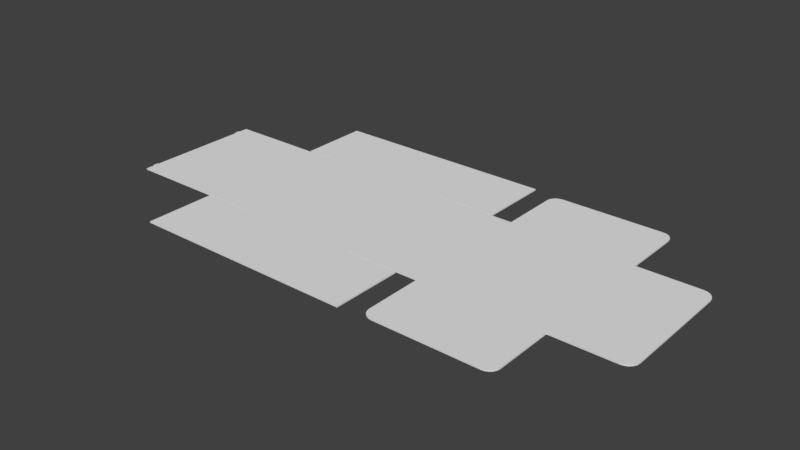 # Source: 0426_300_280_160.blend  (saved by Blender 2.79.0; exported with 4.5.12 LTS)
import bpy
from mathutils import Matrix  # noqa: F401  (used for matrix-valued properties, if any)

bpy.ops.wm.read_factory_settings(use_empty=True)
scene = bpy.context.scene
scene.name = 'Scene'

# ---- collections
col_collection_1 = bpy.data.collections.new('Collection 1'); scene.collection.children.link(col_collection_1)

# ---- world
world_world = bpy.data.worlds.new('World'); scene.world = world_world
world_world.color = (0.05088, 0.05088, 0.05088)
world_world.use_sun_shadow = False
world_world.sun_shadow_jitter_overblur = 0.0
world_world.cycles.sampling_method = 'MANUAL'

# ---- meshes
me_plane_002 = bpy.data.meshes.new('Plane.002')
me_plane_002.from_pydata([(-1.385, -1.5, 0.0), (1.385, -1.5, 0.0), (1.385, 1.5, 0.0), (-1.385, 1.5, 0.0), (-1.4, 1.485, 0.0), (-1.4, -1.485, 0.0), (1.4, -1.485, 0.0), (1.4, 1.485, 0.0), (1.385, 3.085, 0.0), (-1.385, 3.085, 0.0), (-1.385, -3.085, 0.0), (1.385, -3.085, 0.0), (-1.415, 1.485, 0.0), (-1.415, -1.485, 0.0), (1.415, -1.485, 0.0), (1.415, 1.485, 0.0), (-2.985, 1.485, 0.0), (-2.985, -1.485, 0.0), (3.0, -1.485, 0.0), (3.0, 1.485, 0.0), (-3.015, 1.485, 0.0), (-3.015, -1.485, 0.0), (-4.615, 1.485, 0.0), (-4.615, -1.485, 0.0), (3.0, -1.485, 0.0), (3.0, 1.485, 0.0), (5.8, -1.485, 0.0), (5.8, 1.485, 0.0), (5.785, 1.485, 0.0), (3.015, 1.485, 0.0), (3.015, -1.485, 0.0), (5.785, -1.485, 0.0), (1.385, -1.515, 0.0), (-1.385, -1.515, 0.0), (-1.385, 1.515, 0.0), (1.385, 1.515, 0.0), (-2.52, 3.085, 0.0), (-2.52, -3.085, 0.0), (-2.52, -1.515, 0.0), (-2.52, 1.515, 0.0), (2.535, 3.085, 0.0), (2.535, -3.085, 0.0), (2.535, -1.515, 0.0), (2.535, 1.515, 0.0), (-4.615, 1.271, 0.0), (-4.615, 1.157, 0.0), (-4.615, -1.157, 0.0), (-4.615, -1.271, 0.0), (-4.645, 1.271, 0.0), (-4.645, 1.157, 0.0), (-4.645, -1.157, 0.0), (-4.645, -1.271, 0.0), (5.785, 2.79, 0.0), (5.555, 3.02, 0.0), (5.773, 2.861, 0.0), (5.741, 2.925, 0.0), (5.69, 2.976, 0.0), (5.626, 3.008, 0.0), (3.015, 2.79, 0.0), (3.245, 3.02, 0.0), (3.027, 2.861, 0.0), (3.059, 2.925, 0.0), (3.11, 2.976, 0.0), (3.174, 3.008, 0.0), (3.015, -2.79, 0.0), (3.245, -3.02, 0.0), (3.027, -2.861, 0.0), (3.059, -2.925, 0.0), (3.11, -2.976, 0.0), (3.174, -3.008, 0.0), (5.785, -2.79, 0.0), (5.555, -3.02, 0.0), (5.773, -2.861, 0.0), (5.741, -2.925, 0.0), (5.69, -2.976, 0.0), (5.626, -3.008, 0.0), (-1.385, -1.5, 0.03), (1.385, -1.5, 0.03), (1.385, 1.5, 0.03), (-1.385, 1.5, 0.03), (-1.4, 1.485, 0.03), (-1.4, -1.485, 0.03), (1.4, -1.485, 0.03), (1.4, 1.485, 0.03), (1.385, 3.085, 0.03), (-1.385, 3.085, 0.03), (-1.385, -3.085, 0.03), (1.385, -3.085, 0.03), (-1.415, 1.485, 0.03), (-1.415, -1.485, 0.03), (1.415, -1.485, 0.03), (1.415, 1.485, 0.03), (-2.985, 1.485, 0.03), (-2.985, -1.485, 0.03), (3.0, -1.485, 0.03), (3.0, 1.485, 0.03), (-3.015, 1.485, 0.03), (-3.015, -1.485, 0.03), (-4.615, 1.485, 0.03), (-4.615, -1.485, 0.03), (3.0, -1.485, 0.03), (3.0, 1.485, 0.03), (5.8, -1.485, 0.03), (5.8, 1.485, 0.03), (5.785, 1.485, 0.03), (3.015, 1.485, 0.03), (3.015, -1.485, 0.03), (5.785, -1.485, 0.03), (1.385, -1.515, 0.03), (-1.385, -1.515, 0.03), (-1.385, 1.515, 0.03), (1.385, 1.515, 0.03), (-2.52, 3.085, 0.03), (-2.52, -3.085, 0.03), (-2.52, -1.515, 0.03), (-2.52, 1.515, 0.03), (2.535, 3.085, 0.03), (2.535, -3.085, 0.03), (2.535, -1.515, 0.03), (2.535, 1.515, 0.03), (-4.615, 1.271, 0.03), (-4.615, 1.157, 0.03), (-4.615, -1.157, 0.03), (-4.615, -1.271, 0.03), (-4.645, 1.271, 0.03), (-4.645, 1.157, 0.03), (-4.645, -1.157, 0.03), (-4.645, -1.271, 0.03), (5.785, 2.79, 0.03), (5.555, 3.02, 0.03), (5.773, 2.861, 0.03), (5.741, 2.925, 0.03), (5.69, 2.976, 0.03), (5.626, 3.008, 0.03), (3.015, 2.79, 0.03), (3.245, 3.02, 0.03), (3.027, 2.861, 0.03), (3.059, 2.925, 0.03), (3.11, 2.976, 0.03), (3.174, 3.008, 0.03), (3.015, -2.79, 0.03), (3.245, -3.02, 0.03), (3.027, -2.861, 0.03), (3.059, -2.925, 0.03), (3.11, -2.976, 0.03), (3.174, -3.008, 0.03), (5.785, -2.79, 0.03), (5.555, -3.02, 0.03), (5.773, -2.861, 0.03), (5.741, -2.925, 0.03), (5.69, -2.976, 0.03), (5.626, -3.008, 0.03), (7.158, 1.485, 0.03), (7.408, 1.235, 0.03), (7.235, 1.472, 0.03), (7.305, 1.437, 0.03), (7.36, 1.382, 0.03), (7.396, 1.312, 0.03), (7.408, -1.235, 0.03), (7.158, -1.485, 0.03), (7.396, -1.312, 0.03), (7.36, -1.382, 0.03), (7.305, -1.437, 0.03), (7.235, -1.472, 0.03), (7.408, 1.235, 0.0), (7.158, 1.485, 0.0), (7.396, 1.312, 0.0), (7.36, 1.382, 0.0), (7.305, 1.437, 0.0), (7.235, 1.472, 0.0), (7.158, -1.485, 0.0), (7.408, -1.235, 0.0), (7.235, -1.472, 0.0), (7.305, -1.437, 0.0), (7.36, -1.382, 0.0), (7.396, -1.312, 0.0)], [], [(7, 6, 1, 2), (4, 3, 0, 5), (0, 3, 2, 1), (3, 34, 9, 8, 35, 2), (1, 32, 11, 10, 33, 0), (5, 13, 12, 4), (7, 15, 14, 6), (13, 17, 16, 12), (15, 19, 18, 14), (17, 21, 20, 16), (21, 23, 47, 46, 45, 44, 22, 20), (19, 25, 24, 18), (25, 29, 28, 27, 26, 31, 30, 24), (31, 70, 72, 73, 74, 75, 71, 65, 69, 68, 67, 66, 64, 30), (34, 39, 36, 9), (10, 37, 38, 33), (32, 42, 41, 11), (8, 40, 43, 35), (47, 51, 50, 46), (45, 49, 48, 44), (29, 58, 60, 61, 62, 63, 59, 53, 57, 56, 55, 54, 52, 28), (26, 27, 165, 169, 168, 167, 166, 164, 171, 175, 174, 173, 172, 170), (83, 78, 77, 82), (80, 81, 76, 79), (76, 77, 78, 79), (79, 78, 111, 84, 85, 110), (77, 76, 109, 86, 87, 108), (81, 80, 88, 89), (83, 82, 90, 91), (89, 88, 92, 93), (91, 90, 94, 95), (93, 92, 96, 97), (97, 96, 98, 120, 121, 122, 123, 99), (95, 94, 100, 101), (101, 100, 106, 107, 102, 103, 104, 105), (107, 106, 140, 142, 143, 144, 145, 141, 147, 151, 150, 149, 148, 146), (110, 85, 112, 115), (86, 109, 114, 113), (108, 87, 117, 118), (84, 111, 119, 116), (123, 122, 126, 127), (121, 120, 124, 125), (105, 104, 128, 130, 131, 132, 133, 129, 135, 139, 138, 137, 136, 134), (65, 71, 147, 141), (48, 49, 125, 124), (29, 25, 101, 105), (71, 75, 151, 147), (50, 51, 127, 126), (31, 26, 102, 107), (10, 11, 87, 86), (75, 74, 150, 151), (51, 47, 123, 127), (27, 28, 104, 103), (32, 1, 77, 108), (74, 73, 149, 150), (46, 50, 126, 122), (73, 72, 148, 149), (49, 45, 121, 125), (24, 30, 106, 100), (72, 70, 146, 148), (44, 48, 124, 120), (13, 5, 81, 89), (58, 29, 105, 134), (4, 12, 88, 80), (28, 52, 128, 104), (0, 33, 109, 76), (52, 54, 130, 128), (15, 7, 83, 91), (54, 55, 131, 130), (2, 35, 111, 78), (6, 14, 90, 82), (55, 56, 132, 131), (38, 37, 113, 114), (56, 57, 133, 132), (36, 39, 115, 112), (17, 13, 89, 93), (57, 53, 129, 133), (39, 34, 110, 115), (12, 16, 92, 88), (53, 59, 135, 129), (9, 36, 112, 85), (59, 63, 139, 135), (37, 10, 86, 113), (19, 15, 91, 95), (7, 2, 78, 83), (165, 27, 103, 152), (63, 62, 138, 139), (33, 38, 114, 109), (14, 18, 94, 90), (3, 4, 80, 79), (62, 61, 137, 138), (43, 40, 116, 119), (61, 60, 136, 137), (41, 42, 118, 117), (21, 17, 93, 97), (1, 6, 82, 77), (60, 58, 134, 136), (42, 32, 108, 118), (16, 20, 96, 92), (70, 31, 107, 146), (11, 41, 117, 87), (47, 23, 99, 123), (30, 64, 140, 106), (40, 8, 84, 116), (23, 21, 97, 99), (64, 66, 142, 140), (35, 43, 119, 111), (20, 22, 98, 96), (5, 0, 76, 81), (66, 67, 143, 142), (22, 44, 120, 98), (67, 68, 144, 143), (25, 19, 95, 101), (68, 69, 145, 144), (45, 46, 122, 121), (18, 24, 100, 94), (8, 9, 85, 84), (69, 65, 141, 145), (34, 3, 79, 110), (103, 102, 159, 163, 162, 161, 160, 158, 153, 157, 156, 155, 154, 152), (169, 165, 152, 154), (168, 169, 154, 155), (168, 155, 156, 167), (167, 156, 157, 166), (164, 166, 157, 153), (164, 153, 158, 171), (160, 175, 171, 158), (161, 174, 175, 160), (162, 173, 174, 161), (163, 172, 173, 162), (159, 170, 172, 163), (26, 170, 159, 102)])
_uv = me_plane_002.uv_layers.new(name='UVMap')
_uv.uv.foreach_set('vector', [0.07891, 0.07173, 0.4179, 0.07173, 0.4212, 0.07487, 0.07559, 0.07487, 0.07891, 0.3996, 0.07559, 0.3965, 0.4212, 0.3965, 0.4179, 0.3996, 0.4212, 0.3965, 0.07559, 0.3965, 0.07559, 0.07487, 0.4212, 0.07487, 0.07559, 0.3965, 0.07235, 0.3965, 2.575e-08, 0.3965, 2.575e-08, 0.07487, 0.07235, 0.07487, 0.07559, 0.07487, 0.4212, 0.07487, 0.4244, 0.07487, 0.4968, 0.07487, 0.4968, 0.3965, 0.4244, 0.3965, 0.4212, 0.3965, 0.4179, 0.3996, 0.4179, 0.4027, 0.07891, 0.4027, 0.07891, 0.3996, 0.07891, 0.07173, 0.07891, 0.06866, 0.4179, 0.06866, 0.4179, 0.07173, 0.4179, 0.4027, 0.4179, 0.4714, 0.07891, 0.4714, 0.07891, 0.4027, 0.07891, 0.06866, 0.07891, 0.0, 0.4179, 0.0, 0.4179, 0.06866, 0.4179, 0.4714, 0.4179, 0.4775, 0.07891, 0.4775, 0.07891, 0.4714, 0.4179, 0.4775, 0.4179, 0.5493, 0.3717, 0.5493, 0.3471, 0.5493, 0.1497, 0.5493, 0.1251, 0.5493, 0.07891, 0.5493, 0.07891, 0.4775, 0.0, 0.0, 0.0, 0.0, 0.0, 0.0, 0.0, 0.0, 0.4212, 0.6169, 0.4245, 0.6169, 0.7634, 0.6169, 0.7667, 0.6169, 0.7667, 0.9385, 0.7634, 0.9385, 0.4245, 0.9385, 0.4212, 0.9385, 0.7634, 0.9385, 0.7634, 0.953, 0.761, 0.9675, 0.754, 0.9806, 0.743, 0.991, 0.7292, 0.9977, 0.7139, 1.0, 0.474, 1.0, 0.4587, 0.9977, 0.4449, 0.991, 0.4339, 0.9806, 0.4269, 0.9675, 0.4245, 0.953, 0.4245, 0.9385, 0.07235, 0.3965, 0.07235, 0.458, 5.149e-08, 0.458, 2.575e-08, 0.3965, 0.4968, 0.3965, 0.4968, 0.458, 0.4244, 0.458, 0.4244, 0.3965, 0.4244, 0.07487, 0.4244, 0.01339, 0.4968, 0.01339, 0.4968, 0.07487, 2.575e-08, 0.07487, 0.0, 0.01339, 0.07235, 0.01339, 0.07235, 0.07487, 0.3717, 0.5493, 0.3717, 0.5554, 0.3471, 0.5554, 0.3471, 0.5493, 0.1497, 0.5493, 0.1497, 0.5554, 0.1251, 0.5554, 0.1251, 0.5493, 0.4245, 0.6169, 0.4245, 0.6024, 0.4269, 0.5879, 0.4339, 0.5748, 0.4449, 0.5644, 0.4587, 0.5577, 0.474, 0.5554, 0.7139, 0.5554, 0.7292, 0.5577, 0.743, 0.5644, 0.754, 0.5748, 0.761, 0.5879, 0.7634, 0.6024, 0.7634, 0.6169, 0.7667, 0.9385, 0.7667, 0.6169, 0.7883, 0.6169, 0.805, 0.6194, 0.8201, 0.6267, 0.832, 0.638, 0.8397, 0.6523, 0.8423, 0.6681, 0.8423, 0.8873, 0.8397, 0.9031, 0.832, 0.9174, 0.8201, 0.9287, 0.805, 0.936, 0.7883, 0.9385, 0.5757, 0.4837, 0.5724, 0.4805, 0.9179, 0.4805, 0.9146, 0.4837, 0.5757, 0.1558, 0.9146, 0.1558, 0.9179, 0.1589, 0.5724, 0.1589, 0.9179, 0.1589, 0.9179, 0.4805, 0.5724, 0.4805, 0.5724, 0.1589, 0.5724, 0.1589, 0.5724, 0.4805, 0.5691, 0.4805, 0.4968, 0.4805, 0.4968, 0.1589, 0.5691, 0.1589, 0.9179, 0.4805, 0.9179, 0.1589, 0.9212, 0.1589, 0.9935, 0.1589, 0.9935, 0.4805, 0.9212, 0.4805, 0.9146, 0.1558, 0.5757, 0.1558, 0.5757, 0.1527, 0.9146, 0.1527, 0.5757, 0.4837, 0.9146, 0.4837, 0.9146, 0.4867, 0.5757, 0.4867, 0.9146, 0.1527, 0.5757, 0.1527, 0.5757, 0.08403, 0.9146, 0.08403, 0.5757, 0.4867, 0.9146, 0.4867, 0.9146, 0.5554, 0.5757, 0.5554, 0.9146, 0.08403, 0.5757, 0.08403, 0.5757, 0.07788, 0.9146, 0.07788, 0.9146, 0.07788, 0.5757, 0.07788, 0.5757, 0.006148, 0.6219, 0.006148, 0.6465, 0.006148, 0.8438, 0.006148, 0.8684, 0.006148, 0.9146, 0.006148, 0.0, 0.0, 0.0, 0.0, 0.0, 0.0, 0.0, 0.0, 0.4212, 0.6169, 0.4212, 0.9385, 0.4179, 0.9385, 0.07891, 0.9385, 0.07559, 0.9385, 0.07559, 0.6169, 0.07891, 0.6169, 0.4179, 0.6169, 0.07891, 0.9385, 0.4179, 0.9385, 0.4179, 0.953, 0.4154, 0.9675, 0.4084, 0.9806, 0.3974, 0.991, 0.3836, 0.9977, 0.3683, 1.0, 0.1284, 1.0, 0.1131, 0.9977, 0.09932, 0.991, 0.08836, 0.9806, 0.08133, 0.9675, 0.07891, 0.953, 0.5691, 0.1589, 0.4968, 0.1589, 0.4968, 0.09742, 0.5691, 0.09742, 0.9935, 0.1589, 0.9212, 0.1589, 0.9212, 0.09742, 0.9935, 0.09742, 0.9212, 0.4805, 0.9935, 0.4805, 0.9935, 0.542, 0.9212, 0.542, 0.4968, 0.4805, 0.5691, 0.4805, 0.5691, 0.542, 0.4968, 0.542, 0.8684, 0.006148, 0.8438, 0.006148, 0.8438, 0.0, 0.8684, 0.0, 0.6465, 0.006148, 0.6219, 0.006148, 0.6219, 0.0, 0.6465, 0.0, 0.4179, 0.6169, 0.07891, 0.6169, 0.07891, 0.6024, 0.08133, 0.5879, 0.08836, 0.5748, 0.09932, 0.5644, 0.1131, 0.5577, 0.1284, 0.5554, 0.3683, 0.5554, 0.3836, 0.5577, 0.3974, 0.5644, 0.4084, 0.5748, 0.4154, 0.5879, 0.4179, 0.6024, 0.8488, 0.5828, 0.8488, 0.8103, 0.8423, 0.8103, 0.8423, 0.5828, 0.8683, 0.8176, 0.8683, 0.841, 0.8618, 0.841, 0.8618, 0.8176, 0.8942, 0.8448, 0.8975, 0.8448, 0.8975, 0.851, 0.8942, 0.851, 0.8488, 0.8103, 0.8488, 0.8249, 0.8423, 0.8249, 0.8423, 0.8103, 0.8877, 0.824, 0.8877, 0.8473, 0.8812, 0.8473, 0.8812, 0.824, 0.8877, 0.7584, 0.8877, 0.7615, 0.8812, 0.7615, 0.8812, 0.7584, 0.9935, 0.8274, 0.9935, 0.5059, 1.0, 0.5059, 1.0, 0.8274, 0.8488, 0.8249, 0.8488, 0.8382, 0.8423, 0.8382, 0.8423, 0.8249, 0.8683, 0.8414, 0.8747, 0.8414, 0.8747, 0.8475, 0.8683, 0.8475, 0.8877, 0.7552, 0.8877, 0.7584, 0.8812, 0.7584, 0.8812, 0.7552, 0.8974, 0.7334, 0.8942, 0.7334, 0.8942, 0.7273, 0.8974, 0.7273, 0.8488, 0.8382, 0.8488, 0.8489, 0.8423, 0.8489, 0.8423, 0.8382, 0.8618, 0.8472, 0.8553, 0.8472, 0.8553, 0.841, 0.8618, 0.841, 0.9006, 0.6852, 0.9006, 0.6983, 0.8942, 0.6983, 0.8942, 0.6852, 0.8942, 0.851, 0.8877, 0.851, 0.8877, 0.8448, 0.8942, 0.8448, 0.8975, 0.7459, 0.8942, 0.7459, 0.8942, 0.7398, 0.8975, 0.7398, 0.9006, 0.6983, 0.9006, 0.7128, 0.8942, 0.7128, 0.8942, 0.6983, 0.8812, 0.8484, 0.8747, 0.8484, 0.8747, 0.8423, 0.8812, 0.8423, 0.8747, 0.7019, 0.8747, 0.705, 0.8683, 0.705, 0.8683, 0.7019, 0.8942, 0.8303, 0.8942, 0.8448, 0.8877, 0.8448, 0.8877, 0.8303, 0.8747, 0.705, 0.8747, 0.7019, 0.8812, 0.7019, 0.8812, 0.705, 0.9006, 0.6431, 0.9006, 0.6576, 0.8942, 0.6576, 0.8942, 0.6431, 0.8618, 0.8379, 0.8618, 0.841, 0.8553, 0.841, 0.8553, 0.8379, 0.9006, 0.6576, 0.9006, 0.6721, 0.8942, 0.6721, 0.8942, 0.6576, 0.8683, 0.8113, 0.8683, 0.8144, 0.8618, 0.8144, 0.8618, 0.8113, 0.9006, 0.6721, 0.9006, 0.6852, 0.8942, 0.6852, 0.8942, 0.6721, 0.8974, 0.7398, 0.8942, 0.7398, 0.8942, 0.7336, 0.8974, 0.7336, 0.8747, 0.7082, 0.8747, 0.7113, 0.8683, 0.7113, 0.8683, 0.7082, 0.8553, 0.5554, 0.8553, 0.5661, 0.8488, 0.5661, 0.8488, 0.5554, 0.8812, 0.7736, 0.8812, 0.8423, 0.8747, 0.8423, 0.8747, 0.7736, 0.8553, 0.5661, 0.8553, 0.5794, 0.8488, 0.5794, 0.8488, 0.5661, 0.8812, 0.705, 0.8812, 0.7736, 0.8747, 0.7736, 0.8747, 0.705, 0.8747, 0.6333, 0.8747, 0.7019, 0.8683, 0.7019, 0.8683, 0.6333, 0.8553, 0.5794, 0.8553, 0.5939, 0.8488, 0.5939, 0.8488, 0.5794, 0.8942, 0.6169, 0.8942, 0.6783, 0.8877, 0.6783, 0.8877, 0.6169, 0.8747, 0.7019, 0.8747, 0.6333, 0.8812, 0.6333, 0.8812, 0.7019, 0.8553, 0.5939, 0.8553, 0.8215, 0.8488, 0.8215, 0.8488, 0.5939, 0.9935, 0.06146, 0.9935, 0.0, 1.0, 0.0, 1.0, 0.06146, 0.8553, 0.8215, 0.8553, 0.8359, 0.8488, 0.8359, 0.8488, 0.8215, 0.9935, 0.8889, 0.9935, 0.8274, 1.0, 0.8274, 1.0, 0.8889, 0.8683, 0.7427, 0.8683, 0.8113, 0.8618, 0.8113, 0.8618, 0.7427, 0.8683, 0.8144, 0.8683, 0.8176, 0.8618, 0.8176, 0.8618, 0.8144, 0.8877, 0.7347, 0.8877, 0.7552, 0.8812, 0.7552, 0.8812, 0.7347, 0.8553, 0.8359, 0.8553, 0.8489, 0.8488, 0.8489, 0.8488, 0.8359, 0.8747, 0.7799, 0.8747, 0.8414, 0.8683, 0.8414, 0.8683, 0.7799, 0.8747, 0.7113, 0.8747, 0.7799, 0.8683, 0.7799, 0.8683, 0.7113, 0.8618, 0.8441, 0.8618, 0.841, 0.8683, 0.841, 0.8683, 0.8441, 0.8942, 0.7923, 0.8942, 0.8027, 0.8877, 0.8027, 0.8877, 0.7923, 0.8877, 0.5554, 0.8877, 0.6241, 0.8812, 0.6241, 0.8812, 0.5554, 0.8942, 0.8027, 0.8942, 0.8158, 0.8877, 0.8158, 0.8877, 0.8027, 0.8877, 0.6241, 0.8877, 0.6927, 0.8812, 0.6927, 0.8812, 0.6241, 0.8747, 0.6271, 0.8747, 0.6333, 0.8683, 0.6333, 0.8683, 0.6271, 0.8747, 0.705, 0.8747, 0.7082, 0.8683, 0.7082, 0.8683, 0.705, 0.8942, 0.8158, 0.8942, 0.8303, 0.8877, 0.8303, 0.8877, 0.8158, 0.8942, 0.5554, 0.8942, 0.6169, 0.8877, 0.6169, 0.8877, 0.5554, 0.8747, 0.6333, 0.8747, 0.6271, 0.8812, 0.6271, 0.8812, 0.6333, 0.9006, 0.7128, 0.9006, 0.7273, 0.8942, 0.7273, 0.8942, 0.7128, 0.9935, 0.5059, 0.9935, 0.4444, 1.0, 0.4444, 1.0, 0.5059, 0.9006, 0.5992, 0.9006, 0.6431, 0.8942, 0.6431, 0.8942, 0.5992, 0.8877, 0.7923, 0.8877, 0.7778, 0.8942, 0.7778, 0.8942, 0.7923, 0.9935, 0.4444, 0.9935, 0.383, 1.0, 0.383, 1.0, 0.4444, 0.8747, 0.5554, 0.8747, 0.6271, 0.8683, 0.6271, 0.8683, 0.5554, 0.8877, 0.7778, 0.8877, 0.7633, 0.8942, 0.7633, 0.8942, 0.7778, 0.8942, 0.6783, 0.8942, 0.7398, 0.8877, 0.7398, 0.8877, 0.6783, 0.8747, 0.6271, 0.8747, 0.5554, 0.8812, 0.5554, 0.8812, 0.6271, 0.8618, 0.8348, 0.8618, 0.8379, 0.8553, 0.8379, 0.8553, 0.8348, 0.8877, 0.7633, 0.8877, 0.7502, 0.8942, 0.7502, 0.8942, 0.7633, 0.9006, 0.5554, 0.9006, 0.5992, 0.8942, 0.5992, 0.8942, 0.5554, 0.8877, 0.7502, 0.8877, 0.7398, 0.8942, 0.7398, 0.8942, 0.7502, 0.0, 0.0, 0.0, 0.0, 0.0, 0.0, 0.0, 0.0, 0.8488, 0.5554, 0.8488, 0.5683, 0.8423, 0.5683, 0.8423, 0.5554, 0.8683, 0.5554, 0.8683, 0.7427, 0.8618, 0.7427, 0.8618, 0.5554, 0.0, 0.0, 0.0, 0.0, 0.0, 0.0, 0.0, 0.0, 0.9935, 0.383, 0.9935, 0.06146, 1.0, 0.06146, 1.0, 0.383, 0.8488, 0.5683, 0.8488, 0.5828, 0.8423, 0.5828, 0.8423, 0.5683, 0.8618, 0.8472, 0.8618, 0.8441, 0.8683, 0.8441, 0.8683, 0.8472, 0.07559, 0.6169, 0.07559, 0.9385, 0.054, 0.9385, 0.03731, 0.936, 0.02226, 0.9287, 0.01031, 0.9174, 0.002643, 0.9031, 0.0, 0.8873, 0.0, 0.6681, 0.002643, 0.6523, 0.01031, 0.638, 0.02226, 0.6267, 0.03731, 0.6194, 0.054, 0.6169, 0.8877, 0.7188, 0.8877, 0.7347, 0.8812, 0.7347, 0.8812, 0.7188, 0.8877, 0.7044, 0.8877, 0.7188, 0.8812, 0.7188, 0.8812, 0.7044, 0.8877, 0.7044, 0.8812, 0.7044, 0.8812, 0.6927, 0.8877, 0.6927, 0.8618, 0.8348, 0.8553, 0.8348, 0.8553, 0.8205, 0.8618, 0.8205, 0.8618, 0.8047, 0.8618, 0.8205, 0.8553, 0.8205, 0.8553, 0.8047, 0.8618, 0.8047, 0.8553, 0.8047, 0.8553, 0.5855, 0.8618, 0.5855, 0.8553, 0.5697, 0.8618, 0.5697, 0.8618, 0.5855, 0.8553, 0.5855, 0.8553, 0.5554, 0.8618, 0.5554, 0.8618, 0.5697, 0.8553, 0.5697, 0.8812, 0.8123, 0.8877, 0.8123, 0.8877, 0.824, 0.8812, 0.824, 0.8812, 0.7979, 0.8877, 0.7979, 0.8877, 0.8123, 0.8812, 0.8123, 0.8812, 0.782, 0.8877, 0.782, 0.8877, 0.7979, 0.8812, 0.7979, 0.8877, 0.7615, 0.8877, 0.782, 0.8812, 0.782, 0.8812, 0.7615])
me_plane_002.use_remesh_preserve_volume = False
me_plane_002.use_remesh_preserve_attributes = False
me_plane_002.use_mirror_vertex_groups = False
me_plane_002.update()
arm_rig = bpy.data.armatures.new('Rig')  # bones are not reproduced

# ---- objects
ob_armature = bpy.data.objects.new('Armature', arm_rig)
ob_plane = bpy.data.objects.new('Plane', me_plane_002)

# ---- transforms, parenting, visibility, modifiers, constraints
ob_armature.location = (0.0, 0.0, -1.0)
ob_armature.lineart.crease_threshold = 0.0
ob_plane.parent = ob_armature
ob_plane.matrix_parent_inverse = Matrix(((1.0, 0.0, 0.0, 0.0), (0.0, 1.0, 0.0, 0.0), (0.0, 0.0, 1.0, 1.0), (0.0, 0.0, 0.0, 1.0)))
ob_plane.location = (0.0, 0.0, -0.015)
ob_plane.lineart.crease_threshold = 0.0
_vg = ob_plane.vertex_groups.new(name='Support')
_vg = ob_plane.vertex_groups.new(name='FrontSupport')
_vg = ob_plane.vertex_groups.new(name='FrontSupportFlap1')
_vg.add([0, 3, 4, 5, 76, 79, 80, 81], 1.0, 'REPLACE')
_vg = ob_plane.vertex_groups.new(name='FrontSupportFlap2')
_vg.add([4, 5, 12, 13, 80, 81, 88, 89], 1.0, 'REPLACE')
_vg = ob_plane.vertex_groups.new(name='FrontMain')
_vg.add([12, 13, 16, 17, 88, 89, 92, 93], 1.0, 'REPLACE')
_vg = ob_plane.vertex_groups.new(name='FrontFlap')
_vg.add([16, 17, 20, 21, 92, 93, 96, 97], 1.0, 'REPLACE')
_vg = ob_plane.vertex_groups.new(name='FrontFold')
_vg.add([20, 21, 22, 23, 44, 45, 46, 47, 48, 49, 50, 51, 96, 97, 98, 99, 120, 121, 122, 123, 124, 125, 126, 127], 1.0, 'REPLACE')
_vg = ob_plane.vertex_groups.new(name='SideSupport.R')
_vg = ob_plane.vertex_groups.new(name='SideMain.R')
_vg.add([2, 3, 8, 9, 34, 35, 78, 79, 84, 85, 110, 111], 1.0, 'REPLACE')
_vg = ob_plane.vertex_groups.new(name='SideMainFrontFlap.R')
_vg.add([9, 34, 36, 39, 85, 110, 112, 115], 1.0, 'REPLACE')
_vg = ob_plane.vertex_groups.new(name='SideMainBackFlap.R')
_vg.add([8, 35, 40, 43, 84, 111, 116, 119], 1.0, 'REPLACE')
_vg = ob_plane.vertex_groups.new(name='BackSupport')
_vg = ob_plane.vertex_groups.new(name='BackSupportFlap1')
_vg.add([1, 2, 6, 7, 77, 78, 82, 83], 1.0, 'REPLACE')
_vg = ob_plane.vertex_groups.new(name='BackSupportFlap2')
_vg.add([6, 7, 14, 15, 82, 83, 90, 91], 1.0, 'REPLACE')
_vg = ob_plane.vertex_groups.new(name='BackMain')
_vg.add([14, 15, 18, 19, 24, 25, 90, 91, 94, 95, 100, 101], 1.0, 'REPLACE')
_vg = ob_plane.vertex_groups.new(name='TopMain')
_vg.add([18, 19, 24, 25, 26, 27, 28, 29, 30, 31, 94, 95, 100, 101, 102, 103, 104, 105, 106, 107], 1.0, 'REPLACE')
_vg = ob_plane.vertex_groups.new(name='FlapMain')
_vg.add([26, 27, 28, 31, 102, 103, 104, 107, 152, 153, 154, 155, 156, 157, 158, 159, 160, 161, 162, 163, 164, 165, 166, 167, 168, 169, 170, 171, 172, 173, 174, 175], 1.0, 'REPLACE')
_vg = ob_plane.vertex_groups.new(name='TopSideFlap.R')
_vg.add([28, 29, 52, 53, 54, 55, 56, 57, 58, 59, 60, 61, 62, 63, 104, 105, 128, 129, 130, 131, 132, 133, 134, 135, 136, 137, 138, 139], 1.0, 'REPLACE')
_vg = ob_plane.vertex_groups.new(name='TopSideFlap.L.001')
_vg.add([30, 31, 64, 65, 66, 67, 68, 69, 70, 71, 72, 73, 74, 75, 106, 107, 140, 141, 142, 143, 144, 145, 146, 147, 148, 149, 150, 151], 1.0, 'REPLACE')
_vg = ob_plane.vertex_groups.new(name='SideSupport.L.001')
_vg = ob_plane.vertex_groups.new(name='SideMain.L.001')
_vg.add([0, 1, 10, 11, 32, 33, 76, 77, 86, 87, 108, 109], 1.0, 'REPLACE')
_vg = ob_plane.vertex_groups.new(name='SideMainFrontFlap.L.001')
_vg.add([10, 33, 37, 38, 86, 109, 113, 114], 1.0, 'REPLACE')
_vg = ob_plane.vertex_groups.new(name='SideMainBackFlap.L.001')
_vg.add([11, 32, 41, 42, 87, 108, 117, 118], 1.0, 'REPLACE')
_m = ob_plane.modifiers.new('Armature', 'ARMATURE')
_m.object = ob_armature

# ---- collection membership
col_collection_1.objects.link(ob_armature)
col_collection_1.objects.link(ob_plane)

# ---- scene / render settings (as saved in the file)
scene.frame_start = 1; scene.frame_end = 250; scene.frame_set(0)
scene.render.engine = 'BLENDER_EEVEE_NEXT'
scene.render.resolution_percentage = 50
scene.render.dither_intensity = 0.0
scene.cycles.use_denoising = False
scene.cycles.samples = 128
scene.cycles.sampling_pattern = 'TABULATED_SOBOL'
scene.cycles.use_adaptive_sampling = False
scene.cycles.use_light_tree = False
scene.cycles.blur_glossy = 0.0
scene.cycles.sample_clamp_indirect = 0.0
scene.view_settings.view_transform = 'Standard'
scene.unit_settings.scale_length = 0.01
bpy.context.view_layer.update()

# ---- added for rendering (the .blend has no active camera and no usable light): camera, sun
cam_auto = bpy.data.cameras.new('AutoCamera')
cam_auto.lens = 50.0
cam_auto.sensor_width = 36.0
cam_auto.clip_end = 1000.0
ob_auto_camera = bpy.data.objects.new('AutoCamera', cam_auto)
scene.collection.objects.link(ob_auto_camera)
ob_auto_camera.location = (13.9095, -15.0336, 10.0224)
ob_auto_camera.rotation_euler = (1.09748, -7.21219e-08, 0.694738)
scene.camera = ob_auto_camera
light_auto_sun = bpy.data.lights.new('AutoSun', 'SUN')
light_auto_sun.energy = 3.0
light_auto_sun.angle = 0.0523599
ob_auto_sun = bpy.data.objects.new('AutoSun', light_auto_sun)
scene.collection.objects.link(ob_auto_sun)
ob_auto_sun.rotation_euler = (0.872665, 0.174533, 0.523599)
bpy.context.view_layer.update()
